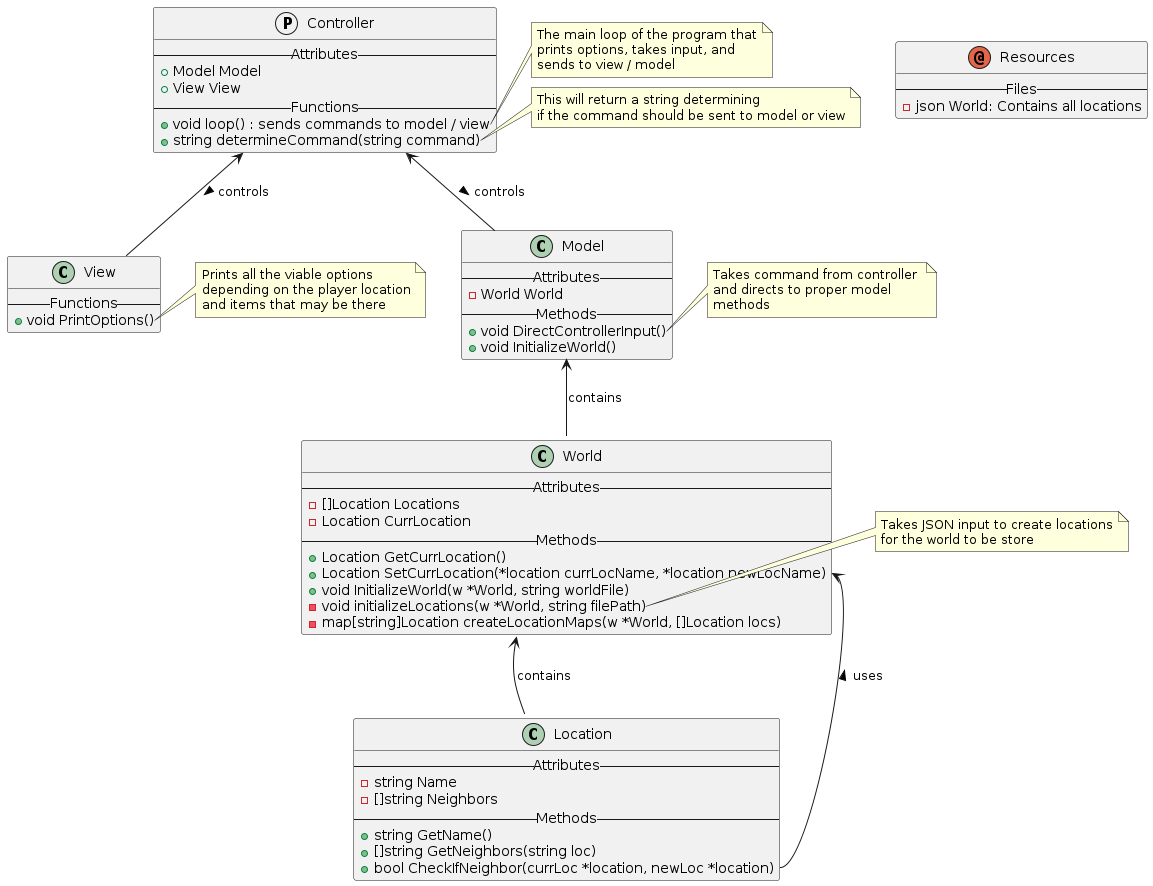

The diagram above was rendered by PlantUML. Its source (embedded in the PNG):
@startuml class_diagram
protocol   Controller {
    --Attributes--
    + Model Model
    + View View
    --Functions--
    + void loop() : sends commands to model / view
    + string determineCommand(string command)
}
note right of Controller::loop
    The main loop of the program that
    prints options, takes input, and
    sends to view / model
end note
note right of Controller::determineCommand
    This will return a string determining
    if the command should be sent to model or view
end note

class   View {
    --Functions--
    + void PrintOptions()
}
note right of View::PrintOptions
    Prints all the viable options
    depending on the player location
    and items that may be there
end note

class   Model {
    --Attributes--
    - World World
    --Methods--
    + void DirectControllerInput()
    + void InitializeWorld()
}
note right of Model::DirectControllerInput
    Takes command from controller 
    and directs to proper model
    methods
end note

class World {
    --Attributes--
    - []Location Locations
    - Location CurrLocation
    --Methods--
    + Location GetCurrLocation()
    + Location SetCurrLocation(*location currLocName, *location newLocName)
    + void InitializeWorld(w *World, string worldFile)
    - void initializeLocations(w *World, string filePath)
    - map[string]Location createLocationMaps(w *World, []Location locs)
}
note right of World::initializeLocations
    Takes JSON input to create locations
    for the world to be store
end note

class Location {
    --Attributes--
    - string Name 
    - []string Neighbors
    --Methods--
    + string GetName()
    + []string GetNeighbors(string loc)
    + bool CheckIfNeighbor(currLoc *location, newLoc *location)
}

annotation Resources {
    --Files--
    - json World: Contains all locations
}

Controller <-- Model : controls >
Controller <-- View : controls >
Model <-- World : contains
World <-- Location : contains
World::SetCurrLocation <-- Location::CheckIfNeighbor : uses <


@enduml